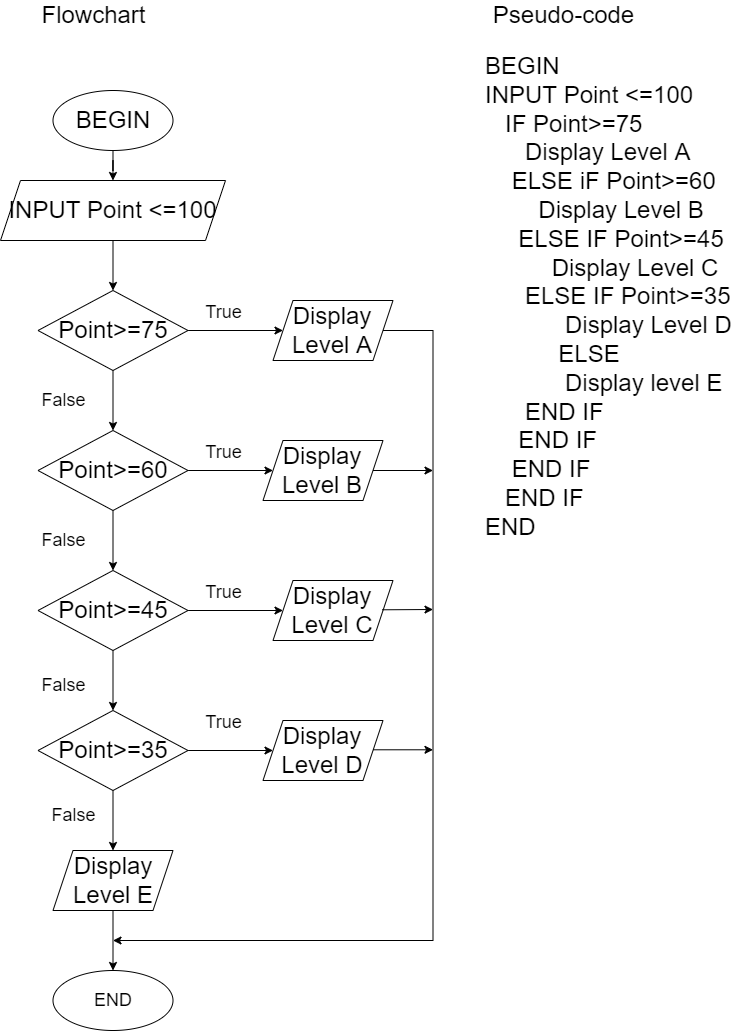

The diagram above was exported from draw.io. Its source (the exported page's mxGraphModel, read from the mxfile embedded in the PNG):
<mxGraphModel dx="1504" dy="681" grid="1" gridSize="10" guides="1" tooltips="1" connect="1" arrows="1" fold="1" page="1" pageScale="1" pageWidth="827" pageHeight="1169" math="0" shadow="0">
  <root>
    <mxCell id="WIyWlLk6GJQsqaUBKTNV-0" />
    <mxCell id="WIyWlLk6GJQsqaUBKTNV-1" parent="WIyWlLk6GJQsqaUBKTNV-0" />
    <mxCell id="g1zblU-mmhnZD0ejr0nB-28" value="BEGIN&amp;nbsp;&lt;br&gt;INPUT Point &amp;lt;=100&lt;br&gt;&amp;nbsp; &amp;nbsp;IF Point&amp;gt;=75&lt;br&gt;&amp;nbsp; &amp;nbsp; &amp;nbsp; Display Level A&lt;br&gt;&amp;nbsp; &amp;nbsp; ELSE iF Point&amp;gt;=60&lt;br&gt;&amp;nbsp; &amp;nbsp; &amp;nbsp; &amp;nbsp; Display Level B&lt;br&gt;&amp;nbsp; &amp;nbsp; &amp;nbsp;ELSE IF Point&amp;gt;=45&lt;br&gt;&amp;nbsp; &amp;nbsp; &amp;nbsp; &amp;nbsp; &amp;nbsp; Display Level C&lt;br&gt;&amp;nbsp; &amp;nbsp; &amp;nbsp; ELSE IF Point&amp;gt;=35&lt;br&gt;&amp;nbsp; &amp;nbsp; &amp;nbsp; &amp;nbsp; &amp;nbsp; &amp;nbsp; Display Level D&lt;br&gt;&amp;nbsp; &amp;nbsp; &amp;nbsp; &amp;nbsp; &amp;nbsp; &amp;nbsp;ELSE&lt;br&gt;&amp;nbsp; &amp;nbsp; &amp;nbsp; &amp;nbsp; &amp;nbsp; &amp;nbsp; Display level E&lt;br&gt;&amp;nbsp; &amp;nbsp; &amp;nbsp; END IF&lt;br&gt;&amp;nbsp; &amp;nbsp; &amp;nbsp;END IF&lt;br&gt;&amp;nbsp; &amp;nbsp; END IF&lt;br&gt;&amp;nbsp; &amp;nbsp;END IF&lt;br&gt;END" style="text;whiteSpace=wrap;html=1;fontSize=24;" vertex="1" parent="WIyWlLk6GJQsqaUBKTNV-1">
      <mxGeometry x="1112.5" y="915" width="270" height="510" as="geometry" />
    </mxCell>
    <mxCell id="g1zblU-mmhnZD0ejr0nB-29" value="Pseudo-code" style="text;html=1;align=center;verticalAlign=middle;resizable=0;points=[];autosize=1;strokeColor=none;fillColor=none;fontSize=24;" vertex="1" parent="WIyWlLk6GJQsqaUBKTNV-1">
      <mxGeometry x="1112.5" y="870" width="160" height="30" as="geometry" />
    </mxCell>
    <mxCell id="g1zblU-mmhnZD0ejr0nB-30" value="Flowchart" style="text;html=1;align=center;verticalAlign=middle;resizable=0;points=[];autosize=1;strokeColor=none;fillColor=none;fontSize=24;" vertex="1" parent="WIyWlLk6GJQsqaUBKTNV-1">
      <mxGeometry x="662.5" y="870" width="120" height="30" as="geometry" />
    </mxCell>
    <mxCell id="g1zblU-mmhnZD0ejr0nB-31" value="" style="edgeStyle=orthogonalEdgeStyle;rounded=0;orthogonalLoop=1;jettySize=auto;html=1;fontSize=24;" edge="1" parent="WIyWlLk6GJQsqaUBKTNV-1" source="g1zblU-mmhnZD0ejr0nB-32" target="g1zblU-mmhnZD0ejr0nB-34">
      <mxGeometry relative="1" as="geometry" />
    </mxCell>
    <mxCell id="g1zblU-mmhnZD0ejr0nB-32" value="BEGIN" style="ellipse;whiteSpace=wrap;html=1;fontSize=24;" vertex="1" parent="WIyWlLk6GJQsqaUBKTNV-1">
      <mxGeometry x="682.5" y="960" width="120" height="60" as="geometry" />
    </mxCell>
    <mxCell id="g1zblU-mmhnZD0ejr0nB-33" value="" style="edgeStyle=orthogonalEdgeStyle;rounded=0;orthogonalLoop=1;jettySize=auto;html=1;fontSize=18;" edge="1" parent="WIyWlLk6GJQsqaUBKTNV-1" source="g1zblU-mmhnZD0ejr0nB-34" target="g1zblU-mmhnZD0ejr0nB-37">
      <mxGeometry relative="1" as="geometry" />
    </mxCell>
    <mxCell id="g1zblU-mmhnZD0ejr0nB-34" value="INPUT Point &amp;lt;=100" style="shape=parallelogram;perimeter=parallelogramPerimeter;whiteSpace=wrap;html=1;fixedSize=1;fontSize=24;" vertex="1" parent="WIyWlLk6GJQsqaUBKTNV-1">
      <mxGeometry x="630" y="1050" width="225" height="60" as="geometry" />
    </mxCell>
    <mxCell id="g1zblU-mmhnZD0ejr0nB-35" value="" style="edgeStyle=orthogonalEdgeStyle;rounded=0;orthogonalLoop=1;jettySize=auto;html=1;fontSize=24;" edge="1" parent="WIyWlLk6GJQsqaUBKTNV-1" source="g1zblU-mmhnZD0ejr0nB-37" target="g1zblU-mmhnZD0ejr0nB-40">
      <mxGeometry relative="1" as="geometry" />
    </mxCell>
    <mxCell id="g1zblU-mmhnZD0ejr0nB-36" value="" style="edgeStyle=orthogonalEdgeStyle;rounded=0;orthogonalLoop=1;jettySize=auto;html=1;fontSize=24;" edge="1" parent="WIyWlLk6GJQsqaUBKTNV-1" source="g1zblU-mmhnZD0ejr0nB-37" target="g1zblU-mmhnZD0ejr0nB-47">
      <mxGeometry relative="1" as="geometry" />
    </mxCell>
    <mxCell id="g1zblU-mmhnZD0ejr0nB-37" value="Point&amp;gt;=75" style="rhombus;whiteSpace=wrap;html=1;fontSize=24;" vertex="1" parent="WIyWlLk6GJQsqaUBKTNV-1">
      <mxGeometry x="667.5" y="1160" width="150" height="80" as="geometry" />
    </mxCell>
    <mxCell id="g1zblU-mmhnZD0ejr0nB-38" value="" style="edgeStyle=orthogonalEdgeStyle;rounded=0;orthogonalLoop=1;jettySize=auto;html=1;fontSize=24;" edge="1" parent="WIyWlLk6GJQsqaUBKTNV-1" source="g1zblU-mmhnZD0ejr0nB-40" target="g1zblU-mmhnZD0ejr0nB-43">
      <mxGeometry relative="1" as="geometry" />
    </mxCell>
    <mxCell id="g1zblU-mmhnZD0ejr0nB-39" value="" style="edgeStyle=orthogonalEdgeStyle;rounded=0;orthogonalLoop=1;jettySize=auto;html=1;fontSize=24;" edge="1" parent="WIyWlLk6GJQsqaUBKTNV-1" source="g1zblU-mmhnZD0ejr0nB-40" target="g1zblU-mmhnZD0ejr0nB-48">
      <mxGeometry relative="1" as="geometry" />
    </mxCell>
    <mxCell id="g1zblU-mmhnZD0ejr0nB-40" value="Point&amp;gt;=60" style="rhombus;whiteSpace=wrap;html=1;fontSize=24;" vertex="1" parent="WIyWlLk6GJQsqaUBKTNV-1">
      <mxGeometry x="667.5" y="1300" width="150" height="80" as="geometry" />
    </mxCell>
    <mxCell id="g1zblU-mmhnZD0ejr0nB-41" value="" style="edgeStyle=orthogonalEdgeStyle;rounded=0;orthogonalLoop=1;jettySize=auto;html=1;fontSize=24;" edge="1" parent="WIyWlLk6GJQsqaUBKTNV-1" source="g1zblU-mmhnZD0ejr0nB-43" target="g1zblU-mmhnZD0ejr0nB-46">
      <mxGeometry relative="1" as="geometry" />
    </mxCell>
    <mxCell id="g1zblU-mmhnZD0ejr0nB-42" value="" style="edgeStyle=orthogonalEdgeStyle;rounded=0;orthogonalLoop=1;jettySize=auto;html=1;fontSize=24;" edge="1" parent="WIyWlLk6GJQsqaUBKTNV-1" source="g1zblU-mmhnZD0ejr0nB-43" target="g1zblU-mmhnZD0ejr0nB-49">
      <mxGeometry relative="1" as="geometry" />
    </mxCell>
    <mxCell id="g1zblU-mmhnZD0ejr0nB-43" value="Point&amp;gt;=45" style="rhombus;whiteSpace=wrap;html=1;fontSize=24;" vertex="1" parent="WIyWlLk6GJQsqaUBKTNV-1">
      <mxGeometry x="667.5" y="1440" width="150" height="80" as="geometry" />
    </mxCell>
    <mxCell id="g1zblU-mmhnZD0ejr0nB-44" value="" style="edgeStyle=orthogonalEdgeStyle;rounded=0;orthogonalLoop=1;jettySize=auto;html=1;fontSize=24;" edge="1" parent="WIyWlLk6GJQsqaUBKTNV-1" source="g1zblU-mmhnZD0ejr0nB-46" target="g1zblU-mmhnZD0ejr0nB-52">
      <mxGeometry relative="1" as="geometry" />
    </mxCell>
    <mxCell id="g1zblU-mmhnZD0ejr0nB-45" value="" style="edgeStyle=orthogonalEdgeStyle;rounded=0;orthogonalLoop=1;jettySize=auto;html=1;fontSize=24;" edge="1" parent="WIyWlLk6GJQsqaUBKTNV-1" source="g1zblU-mmhnZD0ejr0nB-46" target="g1zblU-mmhnZD0ejr0nB-50">
      <mxGeometry relative="1" as="geometry" />
    </mxCell>
    <mxCell id="g1zblU-mmhnZD0ejr0nB-46" value="Point&amp;gt;=35" style="rhombus;whiteSpace=wrap;html=1;fontSize=24;" vertex="1" parent="WIyWlLk6GJQsqaUBKTNV-1">
      <mxGeometry x="667.5" y="1580" width="150" height="80" as="geometry" />
    </mxCell>
    <mxCell id="g1zblU-mmhnZD0ejr0nB-47" value="Display Level A" style="shape=parallelogram;perimeter=parallelogramPerimeter;whiteSpace=wrap;html=1;fixedSize=1;fontSize=24;" vertex="1" parent="WIyWlLk6GJQsqaUBKTNV-1">
      <mxGeometry x="902.5" y="1170" width="120" height="60" as="geometry" />
    </mxCell>
    <mxCell id="g1zblU-mmhnZD0ejr0nB-48" value="Display Level B" style="shape=parallelogram;perimeter=parallelogramPerimeter;whiteSpace=wrap;html=1;fixedSize=1;fontSize=24;" vertex="1" parent="WIyWlLk6GJQsqaUBKTNV-1">
      <mxGeometry x="892.5" y="1310" width="120" height="60" as="geometry" />
    </mxCell>
    <mxCell id="g1zblU-mmhnZD0ejr0nB-49" value="Display Level C" style="shape=parallelogram;perimeter=parallelogramPerimeter;whiteSpace=wrap;html=1;fixedSize=1;fontSize=24;" vertex="1" parent="WIyWlLk6GJQsqaUBKTNV-1">
      <mxGeometry x="902.5" y="1450" width="120" height="60" as="geometry" />
    </mxCell>
    <mxCell id="g1zblU-mmhnZD0ejr0nB-50" value="Display Level D" style="shape=parallelogram;perimeter=parallelogramPerimeter;whiteSpace=wrap;html=1;fixedSize=1;fontSize=24;" vertex="1" parent="WIyWlLk6GJQsqaUBKTNV-1">
      <mxGeometry x="892.5" y="1590" width="120" height="60" as="geometry" />
    </mxCell>
    <mxCell id="g1zblU-mmhnZD0ejr0nB-51" value="" style="edgeStyle=orthogonalEdgeStyle;rounded=0;orthogonalLoop=1;jettySize=auto;html=1;fontSize=18;" edge="1" parent="WIyWlLk6GJQsqaUBKTNV-1" source="g1zblU-mmhnZD0ejr0nB-52" target="g1zblU-mmhnZD0ejr0nB-57">
      <mxGeometry relative="1" as="geometry" />
    </mxCell>
    <mxCell id="g1zblU-mmhnZD0ejr0nB-52" value="Display Level E" style="shape=parallelogram;perimeter=parallelogramPerimeter;whiteSpace=wrap;html=1;fixedSize=1;fontSize=24;" vertex="1" parent="WIyWlLk6GJQsqaUBKTNV-1">
      <mxGeometry x="682.5" y="1720" width="120" height="60" as="geometry" />
    </mxCell>
    <mxCell id="g1zblU-mmhnZD0ejr0nB-53" value="&lt;font style=&quot;font-size: 18px&quot;&gt;True&lt;/font&gt;" style="text;html=1;align=center;verticalAlign=middle;resizable=0;points=[];autosize=1;strokeColor=none;fillColor=none;fontSize=24;" vertex="1" parent="WIyWlLk6GJQsqaUBKTNV-1">
      <mxGeometry x="827.5" y="1160" width="50" height="40" as="geometry" />
    </mxCell>
    <mxCell id="g1zblU-mmhnZD0ejr0nB-54" value="&lt;font style=&quot;font-size: 18px&quot;&gt;True&lt;/font&gt;" style="text;html=1;align=center;verticalAlign=middle;resizable=0;points=[];autosize=1;strokeColor=none;fillColor=none;fontSize=24;" vertex="1" parent="WIyWlLk6GJQsqaUBKTNV-1">
      <mxGeometry x="827.5" y="1300" width="50" height="40" as="geometry" />
    </mxCell>
    <mxCell id="g1zblU-mmhnZD0ejr0nB-55" value="&lt;font style=&quot;font-size: 18px&quot;&gt;True&lt;/font&gt;" style="text;html=1;align=center;verticalAlign=middle;resizable=0;points=[];autosize=1;strokeColor=none;fillColor=none;fontSize=24;" vertex="1" parent="WIyWlLk6GJQsqaUBKTNV-1">
      <mxGeometry x="827.5" y="1440" width="50" height="40" as="geometry" />
    </mxCell>
    <mxCell id="g1zblU-mmhnZD0ejr0nB-56" value="&lt;font style=&quot;font-size: 18px&quot;&gt;True&lt;/font&gt;" style="text;html=1;align=center;verticalAlign=middle;resizable=0;points=[];autosize=1;strokeColor=none;fillColor=none;fontSize=24;" vertex="1" parent="WIyWlLk6GJQsqaUBKTNV-1">
      <mxGeometry x="827.5" y="1570" width="50" height="40" as="geometry" />
    </mxCell>
    <mxCell id="g1zblU-mmhnZD0ejr0nB-57" value="END" style="ellipse;whiteSpace=wrap;html=1;fontSize=18;" vertex="1" parent="WIyWlLk6GJQsqaUBKTNV-1">
      <mxGeometry x="682.5" y="1840" width="120" height="60" as="geometry" />
    </mxCell>
    <mxCell id="g1zblU-mmhnZD0ejr0nB-58" value="False" style="text;html=1;align=center;verticalAlign=middle;resizable=0;points=[];autosize=1;strokeColor=none;fillColor=none;fontSize=18;" vertex="1" parent="WIyWlLk6GJQsqaUBKTNV-1">
      <mxGeometry x="662.5" y="1255" width="60" height="30" as="geometry" />
    </mxCell>
    <mxCell id="g1zblU-mmhnZD0ejr0nB-59" value="False" style="text;html=1;align=center;verticalAlign=middle;resizable=0;points=[];autosize=1;strokeColor=none;fillColor=none;fontSize=18;" vertex="1" parent="WIyWlLk6GJQsqaUBKTNV-1">
      <mxGeometry x="662.5" y="1395" width="60" height="30" as="geometry" />
    </mxCell>
    <mxCell id="g1zblU-mmhnZD0ejr0nB-60" value="False" style="text;html=1;align=center;verticalAlign=middle;resizable=0;points=[];autosize=1;strokeColor=none;fillColor=none;fontSize=18;" vertex="1" parent="WIyWlLk6GJQsqaUBKTNV-1">
      <mxGeometry x="662.5" y="1540" width="60" height="30" as="geometry" />
    </mxCell>
    <mxCell id="g1zblU-mmhnZD0ejr0nB-61" value="False" style="text;html=1;align=center;verticalAlign=middle;resizable=0;points=[];autosize=1;strokeColor=none;fillColor=none;fontSize=18;" vertex="1" parent="WIyWlLk6GJQsqaUBKTNV-1">
      <mxGeometry x="672.5" y="1670" width="60" height="30" as="geometry" />
    </mxCell>
    <mxCell id="g1zblU-mmhnZD0ejr0nB-62" value="" style="endArrow=classic;html=1;rounded=0;fontSize=18;exitX=1;exitY=0.5;exitDx=0;exitDy=0;" edge="1" parent="WIyWlLk6GJQsqaUBKTNV-1" source="g1zblU-mmhnZD0ejr0nB-47">
      <mxGeometry width="50" height="50" relative="1" as="geometry">
        <mxPoint x="1062.5" y="1190" as="sourcePoint" />
        <mxPoint x="742.5" y="1810" as="targetPoint" />
        <Array as="points">
          <mxPoint x="1062.5" y="1200" />
          <mxPoint x="1062.5" y="1810" />
        </Array>
      </mxGeometry>
    </mxCell>
    <mxCell id="g1zblU-mmhnZD0ejr0nB-63" value="" style="endArrow=classic;html=1;rounded=0;fontSize=18;exitX=1;exitY=0.5;exitDx=0;exitDy=0;" edge="1" parent="WIyWlLk6GJQsqaUBKTNV-1" source="g1zblU-mmhnZD0ejr0nB-48">
      <mxGeometry width="50" height="50" relative="1" as="geometry">
        <mxPoint x="1132.5" y="1360" as="sourcePoint" />
        <mxPoint x="1062.5" y="1340" as="targetPoint" />
      </mxGeometry>
    </mxCell>
    <mxCell id="g1zblU-mmhnZD0ejr0nB-64" value="" style="endArrow=classic;html=1;rounded=0;fontSize=18;exitX=1;exitY=0.5;exitDx=0;exitDy=0;" edge="1" parent="WIyWlLk6GJQsqaUBKTNV-1">
      <mxGeometry width="50" height="50" relative="1" as="geometry">
        <mxPoint x="1011.5" y="1479.29" as="sourcePoint" />
        <mxPoint x="1062.5" y="1479" as="targetPoint" />
      </mxGeometry>
    </mxCell>
    <mxCell id="g1zblU-mmhnZD0ejr0nB-65" value="" style="endArrow=classic;html=1;rounded=0;fontSize=18;exitX=1;exitY=0.5;exitDx=0;exitDy=0;" edge="1" parent="WIyWlLk6GJQsqaUBKTNV-1">
      <mxGeometry width="50" height="50" relative="1" as="geometry">
        <mxPoint x="1002.5" y="1619.29" as="sourcePoint" />
        <mxPoint x="1062.5" y="1619.29" as="targetPoint" />
      </mxGeometry>
    </mxCell>
  </root>
</mxGraphModel>